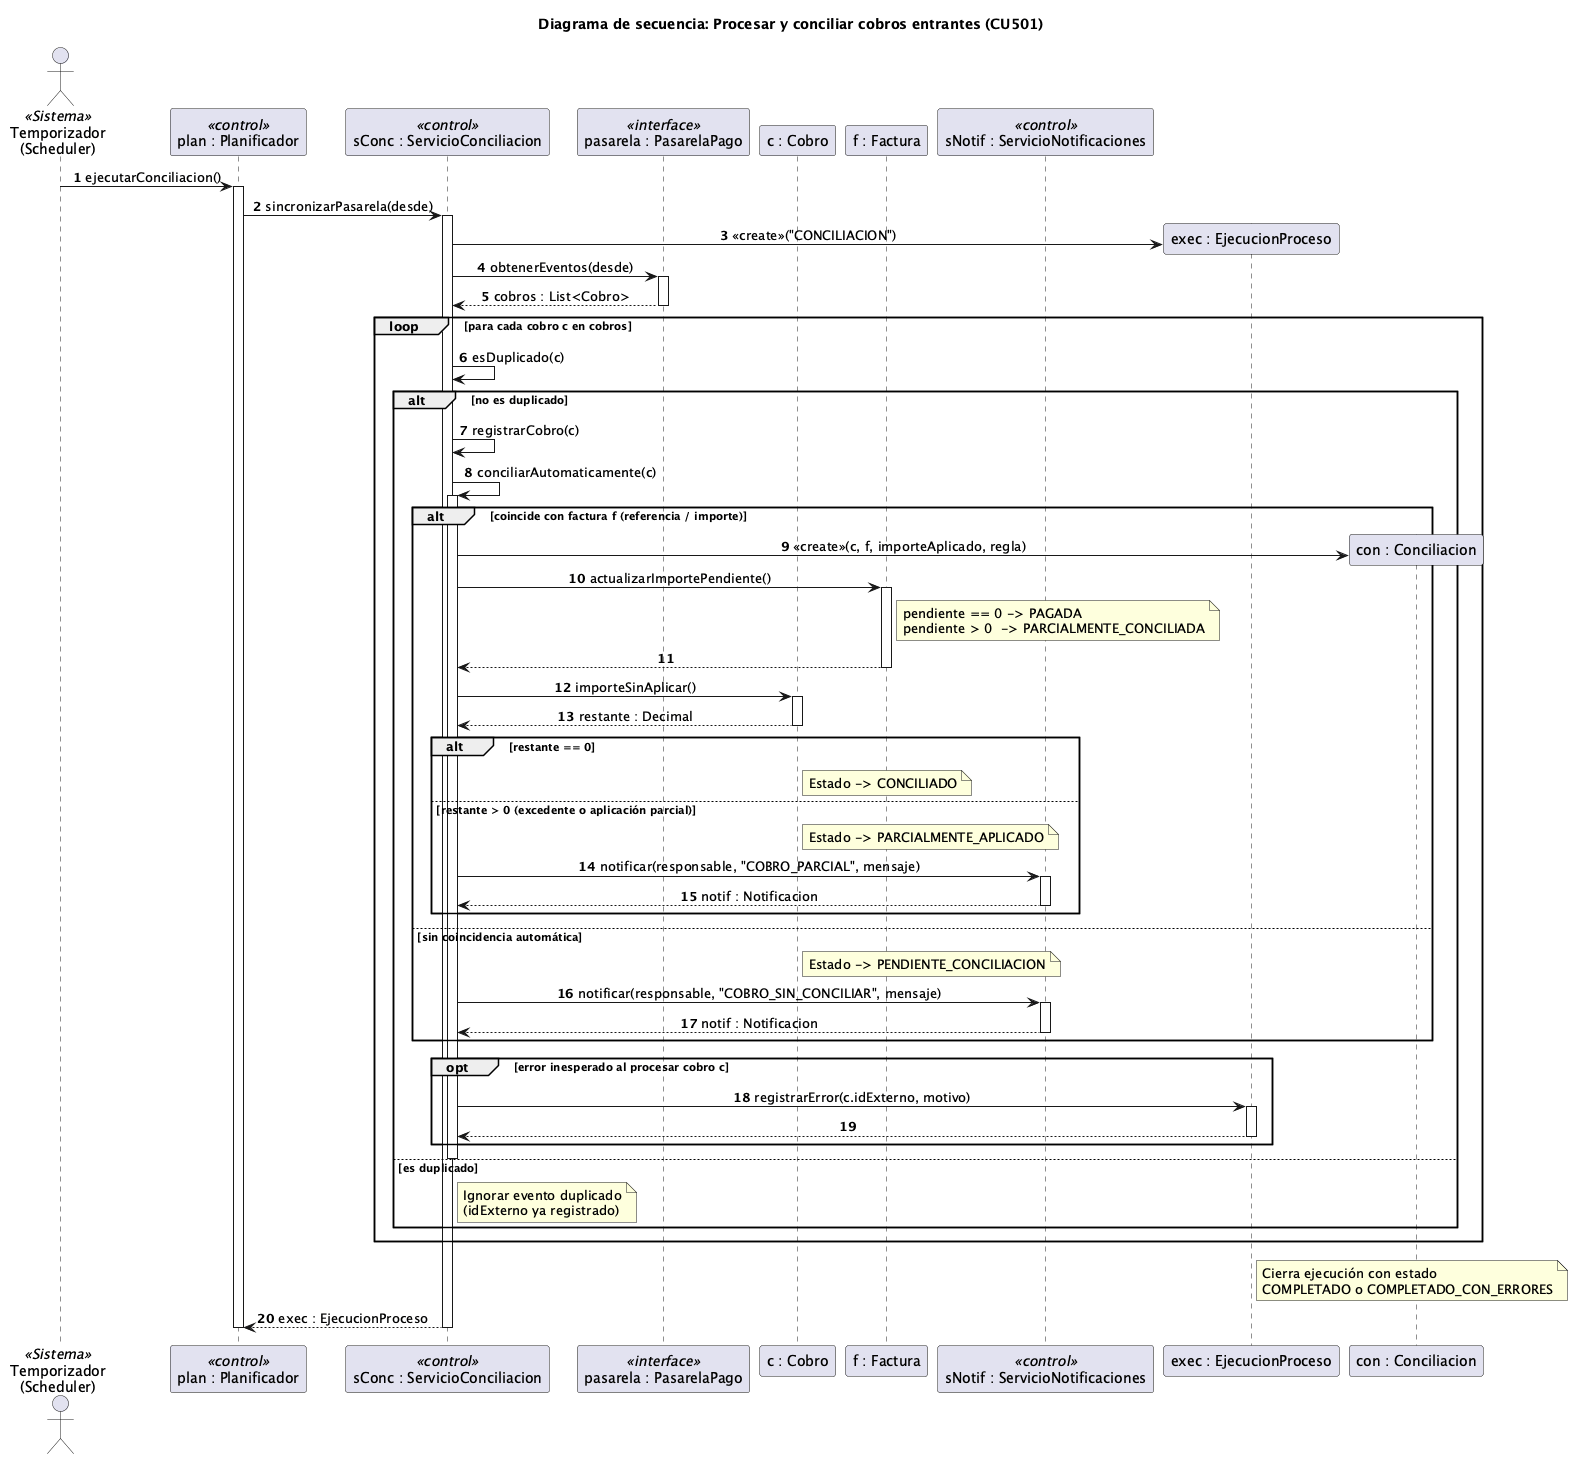

The diagram above was rendered by PlantUML. Its source (embedded in the PNG):
@startuml Secuencia_ConciliarCobros
title Diagrama de secuencia: Procesar y conciliar cobros entrantes (CU501)

autonumber
skinparam shadowing false
skinparam sequenceMessageAlign center

actor "Temporizador\n(Scheduler)" as Timer <<Sistema>>
participant "plan : Planificador" as Plan <<control>>
participant "sConc : ServicioConciliacion" as SConc <<control>>
participant "pasarela : PasarelaPago" as Pasarela <<interface>>
participant "c : Cobro" as Cobro
participant "f : Factura" as Factura
participant "sNotif : ServicioNotificaciones" as SNotif <<control>>

Timer -> Plan : ejecutarConciliacion()
activate Plan

Plan -> SConc : sincronizarPasarela(desde)
activate SConc

create participant "exec : EjecucionProceso" as Exec
SConc -> Exec : <<create>>("CONCILIACION")

SConc -> Pasarela : obtenerEventos(desde)
activate Pasarela
Pasarela --> SConc : cobros : List<Cobro>
deactivate Pasarela

loop para cada cobro c en cobros
    SConc -> SConc : esDuplicado(c)

    alt no es duplicado
        SConc -> SConc : registrarCobro(c)
        SConc -> SConc : conciliarAutomaticamente(c)
        activate SConc

        alt coincide con factura f (referencia / importe)
            create participant "con : Conciliacion" as Conc
            SConc -> Conc : <<create>>(c, f, importeAplicado, regla)

            SConc -> Factura : actualizarImportePendiente()
            activate Factura
            note right of Factura
              pendiente == 0 -> PAGADA
              pendiente > 0  -> PARCIALMENTE_CONCILIADA
            end note
            Factura --> SConc
            deactivate Factura

            SConc -> Cobro : importeSinAplicar()
            activate Cobro
            Cobro --> SConc : restante : Decimal
            deactivate Cobro

            alt restante == 0
                note right of Cobro : Estado -> CONCILIADO
            else restante > 0 (excedente o aplicación parcial)
                note right of Cobro : Estado -> PARCIALMENTE_APLICADO
                SConc -> SNotif : notificar(responsable, "COBRO_PARCIAL", mensaje)
                activate SNotif
                SNotif --> SConc : notif : Notificacion
                deactivate SNotif
            end

        else sin coincidencia automática
            note right of Cobro : Estado -> PENDIENTE_CONCILIACION
            SConc -> SNotif : notificar(responsable, "COBRO_SIN_CONCILIAR", mensaje)
            activate SNotif
            SNotif --> SConc : notif : Notificacion
            deactivate SNotif
        end

        opt error inesperado al procesar cobro c
            SConc -> Exec : registrarError(c.idExterno, motivo)
            activate Exec
            Exec --> SConc
            deactivate Exec
        end

        deactivate SConc
    else es duplicado
        note right of SConc : Ignorar evento duplicado\n(idExterno ya registrado)
    end
end

note right of Exec
  Cierra ejecución con estado
  COMPLETADO o COMPLETADO_CON_ERRORES
end note
SConc --> Plan : exec : EjecucionProceso
deactivate SConc

deactivate Plan
@enduml